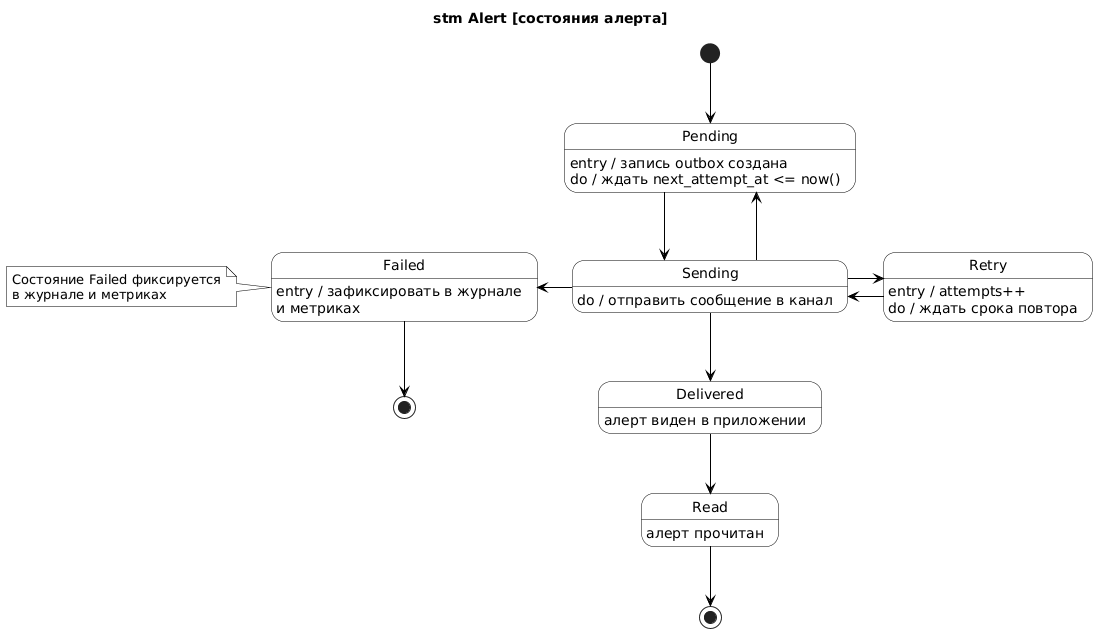

The diagram above was rendered by PlantUML. Its source (embedded in the PNG):
@startuml
title stm Alert [состояния алерта]

skinparam linetype ortho
hide empty description
skinparam shadowing false
skinparam defaultFontName DejaVu Sans
skinparam state {
  BackgroundColor White
  BorderColor Black
  ArrowColor Black
  RoundCorner 25
}
skinparam note {
  BackgroundColor #F8F8F8
  BorderColor Black
}

state Pending
Pending : entry / запись outbox создана
Pending : do / ждать next_attempt_at <= now()

state Sending
Sending : do / отправить сообщение в канал

state Retry
Retry : entry / attempts++
Retry : do / ждать срока повтора

state Delivered
Delivered : алерт виден в приложении

state Read
Read : алерт прочитан

state Failed
Failed : entry / зафиксировать в журнале\nи метриках

state EndRead <<end>>
state EndFailed <<end>>

' --- основной поток: сверху вниз ---
[*] -down-> Pending
Pending -down-> Sending
Sending -down-> Delivered
Delivered -down-> Read
Read -down-> EndRead

' --- повторы: вправо ---
Sending -right-> Retry
Retry -left-> Sending

' --- исчерпаны попытки: влево ---
Sending -left-> Failed
Failed -down-> EndFailed

' --- перезапуск сервиса: обратно вверх ---
Sending -up-> Pending

note left of Failed
  Состояние Failed фиксируется
  в журнале и метриках
end note
@enduml